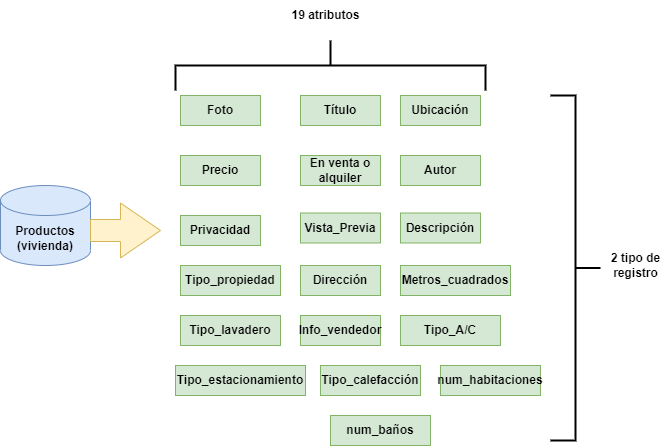

The diagram above was exported from draw.io. Its source (the exported page's mxGraphModel, read from the mxfile embedded in the PNG):
<mxGraphModel dx="1707" dy="484" grid="1" gridSize="10" guides="1" tooltips="1" connect="1" arrows="1" fold="1" page="1" pageScale="1" pageWidth="827" pageHeight="1169" math="0" shadow="0">
  <root>
    <mxCell id="0" />
    <mxCell id="1" parent="0" />
    <mxCell id="3ou5XDzQjoK7qj_DECtg-1" value="&lt;b&gt;Productos&lt;br&gt;(vivienda)&lt;br&gt;&lt;/b&gt;" style="shape=cylinder3;whiteSpace=wrap;html=1;boundedLbl=1;backgroundOutline=1;size=15;fillColor=#dae8fc;strokeColor=#6c8ebf;" vertex="1" parent="1">
      <mxGeometry x="-620" y="220" width="90" height="80" as="geometry" />
    </mxCell>
    <mxCell id="3ou5XDzQjoK7qj_DECtg-2" value="" style="html=1;shadow=0;dashed=0;align=center;verticalAlign=middle;shape=mxgraph.arrows2.arrow;dy=0.6;dx=40;notch=0;fillColor=#fff2cc;strokeColor=#d6b656;" vertex="1" parent="1">
      <mxGeometry x="-530" y="237.5" width="70" height="55" as="geometry" />
    </mxCell>
    <mxCell id="3ou5XDzQjoK7qj_DECtg-3" value="" style="strokeWidth=2;html=1;shape=mxgraph.flowchart.annotation_2;align=left;labelPosition=right;pointerEvents=1;rotation=90;" vertex="1" parent="1">
      <mxGeometry x="-315" y="-55" width="50" height="310" as="geometry" />
    </mxCell>
    <mxCell id="3ou5XDzQjoK7qj_DECtg-4" value="" style="strokeWidth=2;html=1;shape=mxgraph.flowchart.annotation_2;align=left;labelPosition=right;pointerEvents=1;rotation=-180;" vertex="1" parent="1">
      <mxGeometry x="-70" y="130" width="50" height="345" as="geometry" />
    </mxCell>
    <mxCell id="3ou5XDzQjoK7qj_DECtg-5" value="&lt;b&gt;Foto&lt;/b&gt;" style="rounded=0;whiteSpace=wrap;html=1;fillColor=#d5e8d4;strokeColor=#82b366;" vertex="1" parent="1">
      <mxGeometry x="-440" y="130" width="80" height="30" as="geometry" />
    </mxCell>
    <mxCell id="3ou5XDzQjoK7qj_DECtg-6" value="&lt;b&gt;Precio&lt;/b&gt;" style="rounded=0;whiteSpace=wrap;html=1;fillColor=#d5e8d4;strokeColor=#82b366;" vertex="1" parent="1">
      <mxGeometry x="-440" y="190" width="80" height="30" as="geometry" />
    </mxCell>
    <mxCell id="3ou5XDzQjoK7qj_DECtg-7" value="&lt;b&gt;Título&lt;/b&gt;" style="rounded=0;whiteSpace=wrap;html=1;fillColor=#d5e8d4;strokeColor=#82b366;" vertex="1" parent="1">
      <mxGeometry x="-320" y="130" width="80" height="30" as="geometry" />
    </mxCell>
    <mxCell id="3ou5XDzQjoK7qj_DECtg-8" value="&lt;b&gt;En venta o alquiler&lt;/b&gt;" style="rounded=0;whiteSpace=wrap;html=1;fillColor=#d5e8d4;strokeColor=#82b366;" vertex="1" parent="1">
      <mxGeometry x="-320" y="190" width="80" height="30" as="geometry" />
    </mxCell>
    <mxCell id="3ou5XDzQjoK7qj_DECtg-9" value="&lt;b&gt;Ubicación&lt;/b&gt;" style="rounded=0;whiteSpace=wrap;html=1;fillColor=#d5e8d4;strokeColor=#82b366;" vertex="1" parent="1">
      <mxGeometry x="-220" y="130" width="80" height="30" as="geometry" />
    </mxCell>
    <mxCell id="3ou5XDzQjoK7qj_DECtg-10" value="&lt;b&gt;Descripción&lt;/b&gt;" style="rounded=0;whiteSpace=wrap;html=1;fillColor=#d5e8d4;strokeColor=#82b366;" vertex="1" parent="1">
      <mxGeometry x="-220" y="247.5" width="80" height="30" as="geometry" />
    </mxCell>
    <mxCell id="3ou5XDzQjoK7qj_DECtg-11" value="&lt;b&gt;Vista_Previa&lt;/b&gt;" style="rounded=0;whiteSpace=wrap;html=1;fillColor=#d5e8d4;strokeColor=#82b366;" vertex="1" parent="1">
      <mxGeometry x="-320" y="247.5" width="80" height="30" as="geometry" />
    </mxCell>
    <mxCell id="3ou5XDzQjoK7qj_DECtg-12" value="&lt;b&gt;Autor&lt;/b&gt;" style="rounded=0;whiteSpace=wrap;html=1;fillColor=#d5e8d4;strokeColor=#82b366;" vertex="1" parent="1">
      <mxGeometry x="-220" y="190" width="80" height="30" as="geometry" />
    </mxCell>
    <mxCell id="3ou5XDzQjoK7qj_DECtg-13" value="&lt;b&gt;2 tipo de &lt;br&gt;registro&lt;/b&gt;" style="text;html=1;align=center;verticalAlign=middle;resizable=0;points=[];autosize=1;strokeColor=none;fillColor=none;" vertex="1" parent="1">
      <mxGeometry x="-20" y="280" width="70" height="40" as="geometry" />
    </mxCell>
    <mxCell id="3ou5XDzQjoK7qj_DECtg-14" value="&lt;b&gt;Tipo_propiedad&lt;/b&gt;" style="rounded=0;whiteSpace=wrap;html=1;fillColor=#d5e8d4;strokeColor=#82b366;" vertex="1" parent="1">
      <mxGeometry x="-440" y="300" width="100" height="30" as="geometry" />
    </mxCell>
    <mxCell id="3ou5XDzQjoK7qj_DECtg-15" value="&lt;b&gt;Dirección&lt;/b&gt;" style="rounded=0;whiteSpace=wrap;html=1;fillColor=#d5e8d4;strokeColor=#82b366;" vertex="1" parent="1">
      <mxGeometry x="-320" y="300" width="80" height="30" as="geometry" />
    </mxCell>
    <mxCell id="3ou5XDzQjoK7qj_DECtg-16" value="&lt;b&gt;Metros_cuadrados&lt;/b&gt;" style="rounded=0;whiteSpace=wrap;html=1;fillColor=#d5e8d4;strokeColor=#82b366;" vertex="1" parent="1">
      <mxGeometry x="-220" y="300" width="110" height="30" as="geometry" />
    </mxCell>
    <mxCell id="H7iADapjNROQyGFzNTm5-1" value="&lt;b&gt;Privacidad&lt;/b&gt;" style="rounded=0;whiteSpace=wrap;html=1;fillColor=#d5e8d4;strokeColor=#82b366;" vertex="1" parent="1">
      <mxGeometry x="-440" y="250" width="80" height="30" as="geometry" />
    </mxCell>
    <mxCell id="H7iADapjNROQyGFzNTm5-2" value="&lt;b&gt;Tipo_lavadero&lt;/b&gt;" style="rounded=0;whiteSpace=wrap;html=1;fillColor=#d5e8d4;strokeColor=#82b366;" vertex="1" parent="1">
      <mxGeometry x="-440" y="350" width="100" height="30" as="geometry" />
    </mxCell>
    <mxCell id="H7iADapjNROQyGFzNTm5-4" value="&lt;b&gt;Tipo_estacionamiento&lt;/b&gt;" style="rounded=0;whiteSpace=wrap;html=1;fillColor=#d5e8d4;strokeColor=#82b366;" vertex="1" parent="1">
      <mxGeometry x="-445" y="400" width="130" height="30" as="geometry" />
    </mxCell>
    <mxCell id="H7iADapjNROQyGFzNTm5-5" value="&lt;b&gt;Tipo_A/C&lt;/b&gt;" style="rounded=0;whiteSpace=wrap;html=1;fillColor=#d5e8d4;strokeColor=#82b366;" vertex="1" parent="1">
      <mxGeometry x="-220" y="350" width="100" height="30" as="geometry" />
    </mxCell>
    <mxCell id="H7iADapjNROQyGFzNTm5-6" value="&lt;b&gt;Tipo_calefacción&lt;/b&gt;" style="rounded=0;whiteSpace=wrap;html=1;fillColor=#d5e8d4;strokeColor=#82b366;" vertex="1" parent="1">
      <mxGeometry x="-300" y="400" width="100" height="30" as="geometry" />
    </mxCell>
    <mxCell id="W3PSDMHZI0scvacgN3jT-1" value="&lt;b&gt;Info_vendedor&lt;/b&gt;" style="rounded=0;whiteSpace=wrap;html=1;fillColor=#d5e8d4;strokeColor=#82b366;" vertex="1" parent="1">
      <mxGeometry x="-320" y="350" width="80" height="30" as="geometry" />
    </mxCell>
    <mxCell id="W3PSDMHZI0scvacgN3jT-2" value="&lt;b&gt;num_habitaciones&lt;/b&gt;" style="rounded=0;whiteSpace=wrap;html=1;fillColor=#d5e8d4;strokeColor=#82b366;" vertex="1" parent="1">
      <mxGeometry x="-180" y="400" width="100" height="30" as="geometry" />
    </mxCell>
    <mxCell id="W3PSDMHZI0scvacgN3jT-3" value="&lt;b&gt;num_baños&lt;/b&gt;" style="rounded=0;whiteSpace=wrap;html=1;fillColor=#d5e8d4;strokeColor=#82b366;" vertex="1" parent="1">
      <mxGeometry x="-290" y="450" width="100" height="30" as="geometry" />
    </mxCell>
    <mxCell id="W3PSDMHZI0scvacgN3jT-4" value="&lt;b&gt;19 atributos&lt;/b&gt;" style="text;html=1;align=center;verticalAlign=middle;resizable=0;points=[];autosize=1;strokeColor=none;fillColor=none;" vertex="1" parent="1">
      <mxGeometry x="-340" y="35" width="90" height="30" as="geometry" />
    </mxCell>
  </root>
</mxGraphModel>